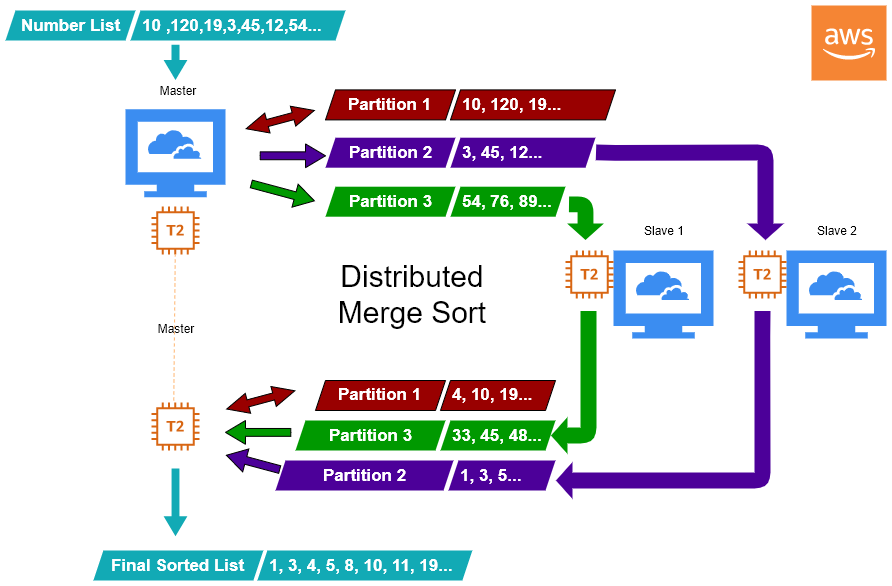

The diagram above was exported from draw.io. Its source (the exported page's mxGraphModel, read from the mxfile embedded in the PNG):
<mxGraphModel dx="2506" dy="979" grid="1" gridSize="10" guides="1" tooltips="1" connect="1" arrows="1" fold="1" page="1" pageScale="1" pageWidth="850" pageHeight="1100" math="0" shadow="0">
  <root>
    <mxCell id="0" />
    <mxCell id="1" parent="0" />
    <mxCell id="bxZUmGIxkEPzLO-GA78D-32" value="" style="html=1;aspect=fixed;strokeColor=none;shadow=0;align=center;verticalAlign=top;fillColor=#3B8DF1;shape=mxgraph.gcp2.cloud_computer" parent="1" vertex="1">
      <mxGeometry x="-130" y="258.8" width="100" height="88" as="geometry" />
    </mxCell>
    <mxCell id="bxZUmGIxkEPzLO-GA78D-33" value="" style="html=1;aspect=fixed;strokeColor=none;shadow=0;align=center;verticalAlign=top;fillColor=#3B8DF1;shape=mxgraph.gcp2.cloud_computer" parent="1" vertex="1">
      <mxGeometry x="358" y="400" width="100" height="88" as="geometry" />
    </mxCell>
    <mxCell id="bxZUmGIxkEPzLO-GA78D-34" value="" style="html=1;aspect=fixed;strokeColor=none;shadow=0;align=center;verticalAlign=top;fillColor=#3B8DF1;shape=mxgraph.gcp2.cloud_computer" parent="1" vertex="1">
      <mxGeometry x="531" y="400" width="100" height="88" as="geometry" />
    </mxCell>
    <mxCell id="bxZUmGIxkEPzLO-GA78D-35" value="Master" style="text;html=1;strokeColor=none;fillColor=none;align=center;verticalAlign=middle;whiteSpace=wrap;rounded=0;" parent="1" vertex="1">
      <mxGeometry x="-97.64" y="230" width="40" height="20" as="geometry" />
    </mxCell>
    <mxCell id="bxZUmGIxkEPzLO-GA78D-36" value="Slave 1" style="text;html=1;strokeColor=none;fillColor=none;align=center;verticalAlign=middle;whiteSpace=wrap;rounded=0;" parent="1" vertex="1">
      <mxGeometry x="383" y="370" width="50" height="20" as="geometry" />
    </mxCell>
    <mxCell id="bxZUmGIxkEPzLO-GA78D-37" value="Slave 2" style="text;html=1;strokeColor=none;fillColor=none;align=center;verticalAlign=middle;whiteSpace=wrap;rounded=0;" parent="1" vertex="1">
      <mxGeometry x="556" y="370" width="50" height="20" as="geometry" />
    </mxCell>
    <mxCell id="bxZUmGIxkEPzLO-GA78D-42" value="" style="outlineConnect=0;dashed=0;verticalLabelPosition=bottom;verticalAlign=top;align=center;html=1;shape=mxgraph.aws3.cloud_2;fillColor=#F58534;gradientColor=none;" parent="1" vertex="1">
      <mxGeometry x="556" y="155" width="75" height="75" as="geometry" />
    </mxCell>
    <mxCell id="bxZUmGIxkEPzLO-GA78D-43" value="" style="outlineConnect=0;fontColor=#232F3E;gradientColor=none;fillColor=#D86613;strokeColor=none;dashed=0;verticalLabelPosition=bottom;verticalAlign=top;align=center;html=1;fontSize=12;fontStyle=0;aspect=fixed;pointerEvents=1;shape=mxgraph.aws4.t2_instance;" parent="1" vertex="1">
      <mxGeometry x="310" y="400" width="48" height="48" as="geometry" />
    </mxCell>
    <mxCell id="bxZUmGIxkEPzLO-GA78D-44" value="" style="outlineConnect=0;fontColor=#232F3E;gradientColor=none;fillColor=#D86613;strokeColor=none;dashed=0;verticalLabelPosition=bottom;verticalAlign=top;align=center;html=1;fontSize=12;fontStyle=0;aspect=fixed;pointerEvents=1;shape=mxgraph.aws4.t2_instance;" parent="1" vertex="1">
      <mxGeometry x="483" y="400" width="48" height="48" as="geometry" />
    </mxCell>
    <mxCell id="bxZUmGIxkEPzLO-GA78D-45" value="" style="outlineConnect=0;fontColor=#232F3E;gradientColor=none;fillColor=#D86613;strokeColor=none;dashed=0;verticalLabelPosition=bottom;verticalAlign=top;align=center;html=1;fontSize=12;fontStyle=0;aspect=fixed;pointerEvents=1;shape=mxgraph.aws4.t2_instance;" parent="1" vertex="1">
      <mxGeometry x="-104" y="552" width="48" height="48" as="geometry" />
    </mxCell>
    <mxCell id="bxZUmGIxkEPzLO-GA78D-54" value="Number List" style="shape=mxgraph.infographic.parallelogram;dx=5;html=1;fillColor=#12AAB5;strokeColor=none;shadow=0;fontSize=17;fontColor=#FFFFFF;align=center;fontStyle=1;" parent="1" vertex="1">
      <mxGeometry x="-250" y="160" width="130" height="30" as="geometry" />
    </mxCell>
    <mxCell id="bxZUmGIxkEPzLO-GA78D-55" value="10 ,120,19,3,45,12,54..." style="shape=mxgraph.infographic.parallelogram;dx=5;;html=1;fillColor=#12AAB5;strokeColor=none;shadow=0;fontSize=17;fontColor=#FFFFFF;align=left;spacingLeft=10;fontStyle=1;" parent="1" vertex="1">
      <mxGeometry x="-125" y="160" width="215" height="30" as="geometry" />
    </mxCell>
    <mxCell id="_6lbplTXmlBOqNwLvHBf-7" value="Partition 1" style="shape=mxgraph.infographic.parallelogram;dx=5;html=1;shadow=0;fontSize=17;align=center;fontStyle=1;fillColor=#990000;fontColor=#FFFFFF;" vertex="1" parent="1">
      <mxGeometry x="70" y="239.4" width="130" height="30" as="geometry" />
    </mxCell>
    <mxCell id="_6lbplTXmlBOqNwLvHBf-8" value="10, 120, 19..." style="shape=mxgraph.infographic.parallelogram;dx=5;;html=1;shadow=0;fontSize=17;align=left;spacingLeft=10;fontStyle=1;fillColor=#990000;fontColor=#FFFFFF;" vertex="1" parent="1">
      <mxGeometry x="195" y="239.4" width="165" height="30" as="geometry" />
    </mxCell>
    <mxCell id="_6lbplTXmlBOqNwLvHBf-9" value="Partition 2" style="shape=mxgraph.infographic.parallelogram;dx=5;html=1;fillColor=#4C0099;strokeColor=none;shadow=0;fontSize=17;fontColor=#FFFFFF;align=center;fontStyle=1;" vertex="1" parent="1">
      <mxGeometry x="70" y="287.20000000000005" width="130" height="30" as="geometry" />
    </mxCell>
    <mxCell id="_6lbplTXmlBOqNwLvHBf-10" value="3, 45, 12..." style="shape=mxgraph.infographic.parallelogram;dx=5;;html=1;fillColor=#4C0099;strokeColor=none;shadow=0;fontSize=17;fontColor=#FFFFFF;align=left;spacingLeft=10;fontStyle=1;" vertex="1" parent="1">
      <mxGeometry x="195" y="287.2" width="145" height="30" as="geometry" />
    </mxCell>
    <mxCell id="_6lbplTXmlBOqNwLvHBf-11" value="Partition 3" style="shape=mxgraph.infographic.parallelogram;dx=5;html=1;fillColor=#009900;strokeColor=none;shadow=0;fontSize=17;fontColor=#FFFFFF;align=center;fontStyle=1;" vertex="1" parent="1">
      <mxGeometry x="70" y="336.2" width="130" height="30" as="geometry" />
    </mxCell>
    <mxCell id="_6lbplTXmlBOqNwLvHBf-12" value="54, 76, 89..." style="shape=mxgraph.infographic.parallelogram;dx=5;;html=1;fillColor=#009900;strokeColor=none;shadow=0;fontSize=17;fontColor=#FFFFFF;align=left;spacingLeft=10;fontStyle=1;" vertex="1" parent="1">
      <mxGeometry x="195" y="336.2" width="115" height="30" as="geometry" />
    </mxCell>
    <mxCell id="_6lbplTXmlBOqNwLvHBf-13" value="" style="shape=flexArrow;endArrow=classic;html=1;fontColor=#6600CC;strokeColor=none;fillColor=#4C0099;width=15.833333333333334;endSize=5.183333333333334;" edge="1" parent="1">
      <mxGeometry width="50" height="50" relative="1" as="geometry">
        <mxPoint x="340" y="301.78" as="sourcePoint" />
        <mxPoint x="510" y="390" as="targetPoint" />
        <Array as="points">
          <mxPoint x="360" y="302.4" />
          <mxPoint x="510" y="302" />
        </Array>
      </mxGeometry>
    </mxCell>
    <mxCell id="_6lbplTXmlBOqNwLvHBf-17" value="" style="html=1;shadow=0;dashed=0;align=center;verticalAlign=middle;shape=mxgraph.arrows2.twoWayArrow;dy=0.65;dx=22;fillColor=#990000;fontColor=#6600CC;rotation=-15;" vertex="1" parent="1">
      <mxGeometry x="-10.549999999999983" y="258.79999999999995" width="70.55" height="20.6" as="geometry" />
    </mxCell>
    <mxCell id="_6lbplTXmlBOqNwLvHBf-18" value="" style="html=1;shadow=0;dashed=0;align=center;verticalAlign=middle;shape=mxgraph.arrows2.arrow;dy=0.67;dx=20;notch=0;fillColor=#4C0099;fontColor=#6600CC;" vertex="1" parent="1">
      <mxGeometry x="4.719999999999999" y="293.40000000000003" width="65.28" height="23.8" as="geometry" />
    </mxCell>
    <mxCell id="_6lbplTXmlBOqNwLvHBf-20" value="" style="html=1;shadow=0;dashed=0;align=center;verticalAlign=middle;shape=mxgraph.arrows2.arrow;dy=0.67;dx=20;notch=0;fillColor=#009900;fontColor=#6600CC;rotation=15;" vertex="1" parent="1">
      <mxGeometry x="-5.280000000000001" y="330" width="65.28" height="23.8" as="geometry" />
    </mxCell>
    <mxCell id="_6lbplTXmlBOqNwLvHBf-23" value="" style="shape=flexArrow;endArrow=classic;html=1;fontColor=#6600CC;strokeColor=none;fillColor=#009900;width=15.833333333333334;endSize=5.183333333333334;" edge="1" parent="1">
      <mxGeometry width="50" height="50" relative="1" as="geometry">
        <mxPoint x="313" y="353.7999999999997" as="sourcePoint" />
        <mxPoint x="330" y="390" as="targetPoint" />
        <Array as="points">
          <mxPoint x="330" y="354" />
        </Array>
      </mxGeometry>
    </mxCell>
    <mxCell id="_6lbplTXmlBOqNwLvHBf-26" value="" style="html=1;shadow=0;dashed=0;align=center;verticalAlign=middle;shape=mxgraph.arrows2.arrow;dy=0.67;dx=20;notch=0;fillColor=#12AAB5;fontColor=#6600CC;rotation=90;strokeColor=none;" vertex="1" parent="1">
      <mxGeometry x="-97.64" y="200" width="35.28" height="23.8" as="geometry" />
    </mxCell>
    <mxCell id="_6lbplTXmlBOqNwLvHBf-31" value="Partition 1" style="shape=mxgraph.infographic.parallelogram;dx=5;html=1;shadow=0;fontSize=17;align=center;fontStyle=1;fillColor=#990000;fontColor=#FFFFFF;" vertex="1" parent="1">
      <mxGeometry x="60" y="530" width="130" height="30" as="geometry" />
    </mxCell>
    <mxCell id="_6lbplTXmlBOqNwLvHBf-32" value="4, 10, 19..." style="shape=mxgraph.infographic.parallelogram;dx=5;;html=1;shadow=0;fontSize=17;align=left;spacingLeft=10;fontStyle=1;fillColor=#990000;fontColor=#FFFFFF;" vertex="1" parent="1">
      <mxGeometry x="185" y="530" width="115" height="30" as="geometry" />
    </mxCell>
    <mxCell id="_6lbplTXmlBOqNwLvHBf-33" value="Partition 2" style="shape=mxgraph.infographic.parallelogram;dx=5;html=1;fillColor=#4C0099;strokeColor=none;shadow=0;fontSize=17;fontColor=#FFFFFF;align=center;fontStyle=1;" vertex="1" parent="1">
      <mxGeometry x="20" y="610" width="178" height="30" as="geometry" />
    </mxCell>
    <mxCell id="_6lbplTXmlBOqNwLvHBf-34" value="1, 3, 5..." style="shape=mxgraph.infographic.parallelogram;dx=5;;html=1;fillColor=#4C0099;strokeColor=none;shadow=0;fontSize=17;fontColor=#FFFFFF;align=left;spacingLeft=10;fontStyle=1;" vertex="1" parent="1">
      <mxGeometry x="193" y="610" width="107" height="30" as="geometry" />
    </mxCell>
    <mxCell id="_6lbplTXmlBOqNwLvHBf-35" value="Partition 3" style="shape=mxgraph.infographic.parallelogram;dx=5;html=1;fillColor=#009900;strokeColor=none;shadow=0;fontSize=17;fontColor=#FFFFFF;align=center;fontStyle=1;" vertex="1" parent="1">
      <mxGeometry x="40" y="570" width="150" height="30" as="geometry" />
    </mxCell>
    <mxCell id="_6lbplTXmlBOqNwLvHBf-36" value="33, 45, 48..." style="shape=mxgraph.infographic.parallelogram;dx=5;;html=1;fillColor=#009900;strokeColor=none;shadow=0;fontSize=17;fontColor=#FFFFFF;align=left;spacingLeft=10;fontStyle=1;" vertex="1" parent="1">
      <mxGeometry x="185" y="570" width="115" height="30" as="geometry" />
    </mxCell>
    <mxCell id="_6lbplTXmlBOqNwLvHBf-39" value="" style="shape=flexArrow;endArrow=classic;html=1;fontColor=#6600CC;strokeColor=none;fillColor=#009900;width=15.833333333333334;endSize=5.183333333333334;entryX=0;entryY=0.5;entryDx=110;entryDy=0;entryPerimeter=0;" edge="1" parent="1" target="_6lbplTXmlBOqNwLvHBf-36">
      <mxGeometry width="50" height="50" relative="1" as="geometry">
        <mxPoint x="333" y="460" as="sourcePoint" />
        <mxPoint x="327" y="576.2" as="targetPoint" />
        <Array as="points">
          <mxPoint x="333" y="585" />
        </Array>
      </mxGeometry>
    </mxCell>
    <mxCell id="_6lbplTXmlBOqNwLvHBf-40" value="" style="shape=flexArrow;endArrow=classic;html=1;fontColor=#6600CC;strokeColor=none;fillColor=#4C0099;width=15.833333333333334;endSize=5.183333333333334;" edge="1" parent="1">
      <mxGeometry width="50" height="50" relative="1" as="geometry">
        <mxPoint x="507" y="460" as="sourcePoint" />
        <mxPoint x="300" y="630" as="targetPoint" />
        <Array as="points">
          <mxPoint x="506.83000000000004" y="485.67" />
          <mxPoint x="507" y="630" />
        </Array>
      </mxGeometry>
    </mxCell>
    <mxCell id="_6lbplTXmlBOqNwLvHBf-41" value="" style="outlineConnect=0;fontColor=#232F3E;gradientColor=none;fillColor=#D86613;strokeColor=none;dashed=0;verticalLabelPosition=bottom;verticalAlign=top;align=center;html=1;fontSize=12;fontStyle=0;aspect=fixed;pointerEvents=1;shape=mxgraph.aws4.t2_instance;" vertex="1" parent="1">
      <mxGeometry x="-104" y="356" width="48" height="48" as="geometry" />
    </mxCell>
    <mxCell id="_6lbplTXmlBOqNwLvHBf-44" value="" style="endArrow=none;dashed=1;html=1;strokeColor=#FFB570;fillColor=#009900;fontColor=#6600CC;exitX=0.464;exitY=-0.042;exitDx=0;exitDy=0;exitPerimeter=0;" edge="1" parent="1" source="bxZUmGIxkEPzLO-GA78D-45" target="_6lbplTXmlBOqNwLvHBf-41">
      <mxGeometry width="50" height="50" relative="1" as="geometry">
        <mxPoint x="-90" y="520" as="sourcePoint" />
        <mxPoint x="-40" y="470" as="targetPoint" />
      </mxGeometry>
    </mxCell>
    <mxCell id="_6lbplTXmlBOqNwLvHBf-45" value="Master" style="text;html=1;strokeColor=none;fillColor=none;align=center;verticalAlign=middle;whiteSpace=wrap;rounded=0;" vertex="1" parent="1">
      <mxGeometry x="-100" y="468" width="40" height="20" as="geometry" />
    </mxCell>
    <mxCell id="_6lbplTXmlBOqNwLvHBf-46" value="" style="html=1;shadow=0;dashed=0;align=center;verticalAlign=middle;shape=mxgraph.arrows2.twoWayArrow;dy=0.65;dx=22;fillColor=#990000;fontColor=#6600CC;rotation=-15;" vertex="1" parent="1">
      <mxGeometry x="-29.99999999999997" y="539.0999999999999" width="70.55" height="20.6" as="geometry" />
    </mxCell>
    <mxCell id="_6lbplTXmlBOqNwLvHBf-48" value="" style="html=1;shadow=0;dashed=0;align=center;verticalAlign=middle;shape=mxgraph.arrows2.arrow;dy=0.67;dx=20;notch=0;fillColor=#4C0099;fontColor=#6600CC;direction=west;rotation=15;" vertex="1" parent="1">
      <mxGeometry x="-30" y="600" width="55.14" height="23.8" as="geometry" />
    </mxCell>
    <mxCell id="_6lbplTXmlBOqNwLvHBf-49" value="" style="html=1;shadow=0;dashed=0;align=center;verticalAlign=middle;shape=mxgraph.arrows2.arrow;dy=0.67;dx=20;notch=0;fillColor=#009900;fontColor=#6600CC;rotation=-180;" vertex="1" parent="1">
      <mxGeometry x="-30" y="570" width="65.28" height="23.8" as="geometry" />
    </mxCell>
    <mxCell id="_6lbplTXmlBOqNwLvHBf-50" value="Final Sorted List" style="shape=mxgraph.infographic.parallelogram;dx=5;html=1;fillColor=#12AAB5;strokeColor=none;shadow=0;fontSize=17;fontColor=#FFFFFF;align=center;fontStyle=1;" vertex="1" parent="1">
      <mxGeometry x="-162.14" y="700" width="170" height="30" as="geometry" />
    </mxCell>
    <mxCell id="_6lbplTXmlBOqNwLvHBf-51" value="1, 3, 4, 5, 8, 10, 11, 19..." style="shape=mxgraph.infographic.parallelogram;dx=5;;html=1;fillColor=#12AAB5;strokeColor=none;shadow=0;fontSize=17;fontColor=#FFFFFF;align=left;spacingLeft=10;fontStyle=1;" vertex="1" parent="1">
      <mxGeometry x="1.8600000000000136" y="700" width="215" height="30" as="geometry" />
    </mxCell>
    <mxCell id="_6lbplTXmlBOqNwLvHBf-52" value="" style="html=1;shadow=0;dashed=0;align=center;verticalAlign=middle;shape=mxgraph.arrows2.arrow;dy=0.67;dx=20;notch=0;fillColor=#12AAB5;fontColor=#6600CC;rotation=90;strokeColor=none;" vertex="1" parent="1">
      <mxGeometry x="-113.82" y="639.98" width="67.64" height="23.8" as="geometry" />
    </mxCell>
    <mxCell id="_6lbplTXmlBOqNwLvHBf-53" value="Distributed&lt;br&gt;Merge Sort" style="text;html=1;strokeColor=none;fillColor=none;align=center;verticalAlign=middle;whiteSpace=wrap;rounded=0;fontColor=#000000;labelBackgroundColor=none;fontSize=30;" vertex="1" parent="1">
      <mxGeometry x="40.55" y="416" width="230" height="56" as="geometry" />
    </mxCell>
  </root>
</mxGraphModel>